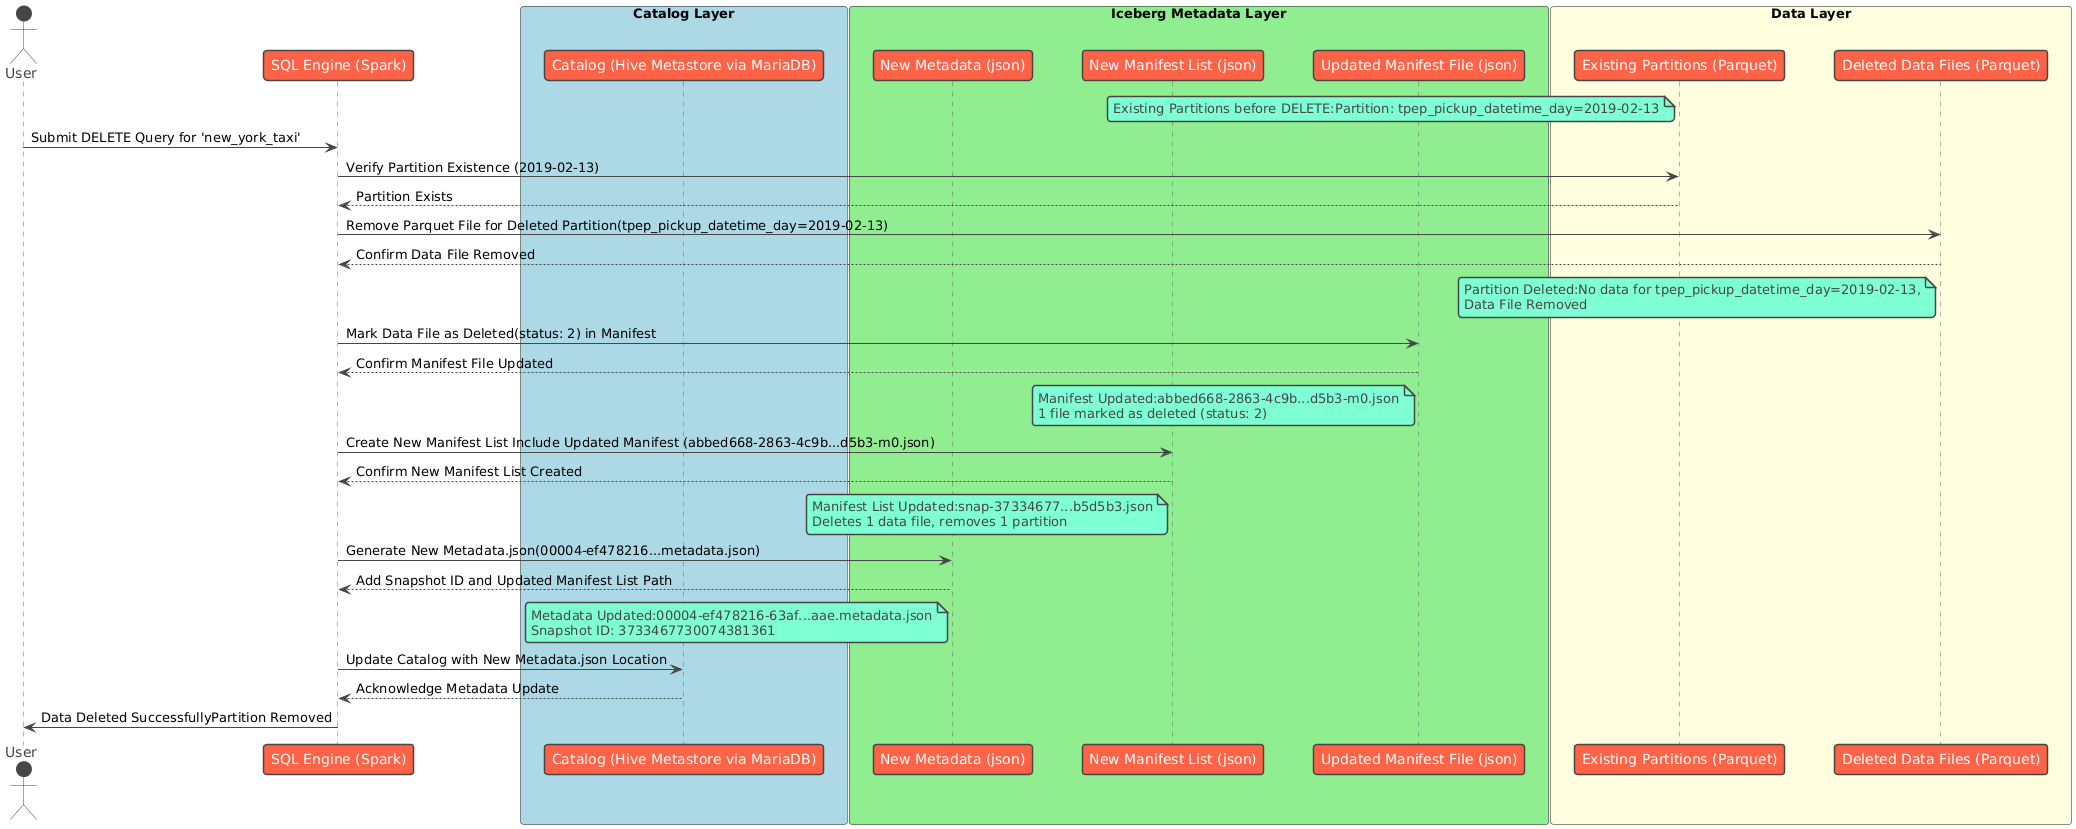

The diagram above was rendered by PlantUML. Its source (embedded in the PNG):
@startuml
!theme vibrant
skinparam TopMargin 50
skinparam ParticipantPadding 20
skinparam BoxPadding 0
skinparam BoxBorderThickness 1
skinparam BoxMargin 0

actor User
participant "SQL Engine (Spark)" as Engine

box "Catalog Layer" #lightblue
    participant "Catalog (Hive Metastore via MariaDB)" as Catalog
end box

box "Iceberg Metadata Layer" #lightgreen
    participant "New Metadata (json)" as NewMetadata
    participant "New Manifest List (json)" as NewManifestList
    participant "Updated Manifest File (json)" as UpdatedManifestFile
end box

box "Data Layer" #lightyellow
    participant "Existing Partitions (Parquet)" as OldDataFiles
    note left of OldDataFiles
        Existing Partitions before DELETE:Partition: tpep_pickup_datetime_day=2019-02-13
    end note

    participant "Deleted Data Files (Parquet)" as DeletedDataFiles
    
end box

User -> Engine : Submit DELETE Query for 'new_york_taxi'
Engine -> OldDataFiles : Verify Partition Existence (2019-02-13)
OldDataFiles --> Engine : Partition Exists

Engine -> DeletedDataFiles : Remove Parquet File for Deleted Partition(tpep_pickup_datetime_day=2019-02-13)
DeletedDataFiles --> Engine : Confirm Data File Removed
note left of DeletedDataFiles
        Partition Deleted:No data for tpep_pickup_datetime_day=2019-02-13,
        Data File Removed    
end note

Engine -> UpdatedManifestFile : Mark Data File as Deleted(status: 2) in Manifest
UpdatedManifestFile --> Engine : Confirm Manifest File Updated
note left of UpdatedManifestFile
    Manifest Updated:abbed668-2863-4c9b...d5b3-m0.json
    1 file marked as deleted (status: 2)
end note

Engine -> NewManifestList : Create New Manifest List Include Updated Manifest (abbed668-2863-4c9b...d5b3-m0.json)
NewManifestList --> Engine : Confirm New Manifest List Created
note left of NewManifestList
    Manifest List Updated:snap-37334677...b5d5b3.json
    Deletes 1 data file, removes 1 partition
end note

Engine -> NewMetadata : Generate New Metadata.json(00004-ef478216...metadata.json)
NewMetadata --> Engine : Add Snapshot ID and Updated Manifest List Path
note left of NewMetadata
    Metadata Updated:00004-ef478216-63af...aae.metadata.json
    Snapshot ID: 3733467730074381361
end note

Engine -> Catalog : Update Catalog with New Metadata.json Location
Catalog --> Engine : Acknowledge Metadata Update

Engine -> User : Data Deleted SuccessfullyPartition Removed
@enduml